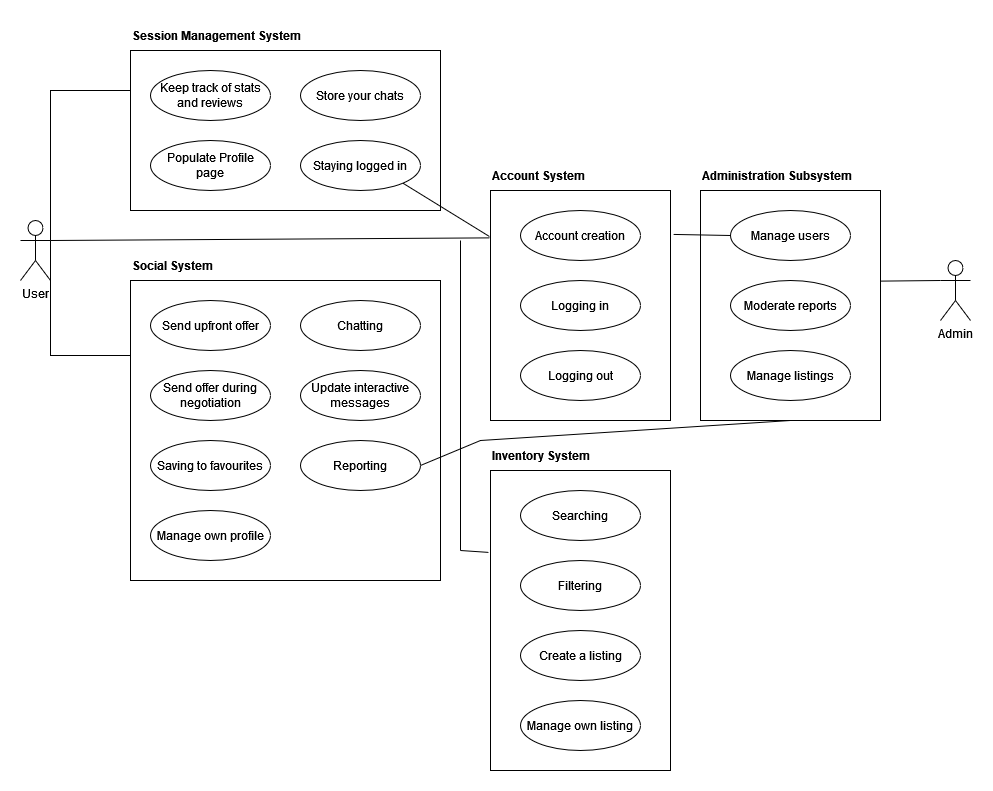

The diagram above was exported from draw.io. Its source (the exported page's mxGraphModel, read from the mxfile embedded in the PNG):
<mxGraphModel dx="1422" dy="1885" grid="1" gridSize="10" guides="1" tooltips="1" connect="1" arrows="1" fold="1" page="1" pageScale="1" pageWidth="827" pageHeight="1169" math="0" shadow="0">
  <root>
    <mxCell id="0" />
    <mxCell id="1" parent="0" />
    <mxCell id="C5Nh1tImrZCsTiAslRVK-27" value="" style="rounded=0;whiteSpace=wrap;html=1;" parent="1" vertex="1">
      <mxGeometry x="130" y="20" width="310" height="160" as="geometry" />
    </mxCell>
    <mxCell id="C5Nh1tImrZCsTiAslRVK-26" value="" style="rounded=0;whiteSpace=wrap;html=1;" parent="1" vertex="1">
      <mxGeometry x="130" y="250" width="310" height="300" as="geometry" />
    </mxCell>
    <mxCell id="C5Nh1tImrZCsTiAslRVK-25" value="" style="rounded=0;whiteSpace=wrap;html=1;" parent="1" vertex="1">
      <mxGeometry x="700" y="160" width="180" height="230" as="geometry" />
    </mxCell>
    <mxCell id="C5Nh1tImrZCsTiAslRVK-24" value="" style="rounded=0;whiteSpace=wrap;html=1;" parent="1" vertex="1">
      <mxGeometry x="490" y="160" width="180" height="230" as="geometry" />
    </mxCell>
    <mxCell id="C5Nh1tImrZCsTiAslRVK-1" value="User" style="shape=umlActor;verticalLabelPosition=bottom;verticalAlign=top;html=1;outlineConnect=0;" parent="1" vertex="1">
      <mxGeometry x="20" y="190" width="30" height="60" as="geometry" />
    </mxCell>
    <mxCell id="C5Nh1tImrZCsTiAslRVK-3" value="Staying logged in" style="ellipse;whiteSpace=wrap;html=1;" parent="1" vertex="1">
      <mxGeometry x="300" y="110" width="120" height="50" as="geometry" />
    </mxCell>
    <mxCell id="C5Nh1tImrZCsTiAslRVK-4" value="&lt;div&gt;Populate Profile&lt;/div&gt;&lt;div&gt;page&lt;br&gt;&lt;/div&gt;" style="ellipse;whiteSpace=wrap;html=1;" parent="1" vertex="1">
      <mxGeometry x="150" y="110" width="120" height="50" as="geometry" />
    </mxCell>
    <mxCell id="C5Nh1tImrZCsTiAslRVK-5" value="&lt;div&gt;Keep track of stats and reviews&lt;/div&gt;" style="ellipse;whiteSpace=wrap;html=1;" parent="1" vertex="1">
      <mxGeometry x="150" y="40" width="120" height="50" as="geometry" />
    </mxCell>
    <mxCell id="C5Nh1tImrZCsTiAslRVK-6" value="Store your chats" style="ellipse;whiteSpace=wrap;html=1;" parent="1" vertex="1">
      <mxGeometry x="300" y="40" width="120" height="50" as="geometry" />
    </mxCell>
    <mxCell id="C5Nh1tImrZCsTiAslRVK-7" value="&lt;div&gt;Send upfront offer&lt;/div&gt;" style="ellipse;whiteSpace=wrap;html=1;" parent="1" vertex="1">
      <mxGeometry x="150" y="270" width="120" height="50" as="geometry" />
    </mxCell>
    <mxCell id="C5Nh1tImrZCsTiAslRVK-8" value="Saving to favourites" style="ellipse;whiteSpace=wrap;html=1;" parent="1" vertex="1">
      <mxGeometry x="150" y="410" width="120" height="50" as="geometry" />
    </mxCell>
    <mxCell id="C5Nh1tImrZCsTiAslRVK-9" value="Chatting" style="ellipse;whiteSpace=wrap;html=1;" parent="1" vertex="1">
      <mxGeometry x="300" y="270" width="120" height="50" as="geometry" />
    </mxCell>
    <mxCell id="C5Nh1tImrZCsTiAslRVK-10" value="Update interactive messages" style="ellipse;whiteSpace=wrap;html=1;" parent="1" vertex="1">
      <mxGeometry x="300" y="340" width="120" height="50" as="geometry" />
    </mxCell>
    <mxCell id="C5Nh1tImrZCsTiAslRVK-11" value="&lt;div&gt;Send offer during&lt;/div&gt;&lt;div&gt;negotiation&lt;/div&gt;" style="ellipse;whiteSpace=wrap;html=1;" parent="1" vertex="1">
      <mxGeometry x="150" y="340" width="120" height="50" as="geometry" />
    </mxCell>
    <mxCell id="C5Nh1tImrZCsTiAslRVK-12" value="Reporting" style="ellipse;whiteSpace=wrap;html=1;" parent="1" vertex="1">
      <mxGeometry x="300" y="410" width="120" height="50" as="geometry" />
    </mxCell>
    <mxCell id="C5Nh1tImrZCsTiAslRVK-13" value="Account creation" style="ellipse;whiteSpace=wrap;html=1;" parent="1" vertex="1">
      <mxGeometry x="520" y="180" width="120" height="50" as="geometry" />
    </mxCell>
    <mxCell id="C5Nh1tImrZCsTiAslRVK-14" value="&lt;div&gt;Logging in&lt;/div&gt;" style="ellipse;whiteSpace=wrap;html=1;" parent="1" vertex="1">
      <mxGeometry x="520" y="250" width="120" height="50" as="geometry" />
    </mxCell>
    <mxCell id="C5Nh1tImrZCsTiAslRVK-15" value="Logging out" style="ellipse;whiteSpace=wrap;html=1;" parent="1" vertex="1">
      <mxGeometry x="520" y="320" width="120" height="50" as="geometry" />
    </mxCell>
    <mxCell id="C5Nh1tImrZCsTiAslRVK-16" value="Manage users" style="ellipse;whiteSpace=wrap;html=1;" parent="1" vertex="1">
      <mxGeometry x="730" y="180" width="120" height="50" as="geometry" />
    </mxCell>
    <mxCell id="C5Nh1tImrZCsTiAslRVK-17" value="Moderate reports" style="ellipse;whiteSpace=wrap;html=1;" parent="1" vertex="1">
      <mxGeometry x="730" y="250" width="120" height="50" as="geometry" />
    </mxCell>
    <mxCell id="C5Nh1tImrZCsTiAslRVK-18" value="Manage listings" style="ellipse;whiteSpace=wrap;html=1;" parent="1" vertex="1">
      <mxGeometry x="730" y="320" width="120" height="50" as="geometry" />
    </mxCell>
    <mxCell id="C5Nh1tImrZCsTiAslRVK-23" value="Manage own profile" style="ellipse;whiteSpace=wrap;html=1;" parent="1" vertex="1">
      <mxGeometry x="150" y="480" width="120" height="50" as="geometry" />
    </mxCell>
    <mxCell id="C5Nh1tImrZCsTiAslRVK-28" value="" style="rounded=0;whiteSpace=wrap;html=1;" parent="1" vertex="1">
      <mxGeometry x="490" y="440" width="180" height="300" as="geometry" />
    </mxCell>
    <mxCell id="C5Nh1tImrZCsTiAslRVK-29" value="Searching" style="ellipse;whiteSpace=wrap;html=1;" parent="1" vertex="1">
      <mxGeometry x="520" y="460" width="120" height="50" as="geometry" />
    </mxCell>
    <mxCell id="C5Nh1tImrZCsTiAslRVK-30" value="Filtering" style="ellipse;whiteSpace=wrap;html=1;" parent="1" vertex="1">
      <mxGeometry x="520" y="530" width="120" height="50" as="geometry" />
    </mxCell>
    <mxCell id="C5Nh1tImrZCsTiAslRVK-33" value="Account System" style="text;html=1;strokeColor=none;fillColor=none;align=left;verticalAlign=middle;whiteSpace=wrap;rounded=0;fontStyle=1" parent="1" vertex="1">
      <mxGeometry x="490" y="130" width="180" height="30" as="geometry" />
    </mxCell>
    <mxCell id="C5Nh1tImrZCsTiAslRVK-34" value="Administration Subsystem" style="text;html=1;strokeColor=none;fillColor=none;align=left;verticalAlign=middle;whiteSpace=wrap;rounded=0;fontStyle=1" parent="1" vertex="1">
      <mxGeometry x="700" y="130" width="180" height="30" as="geometry" />
    </mxCell>
    <mxCell id="C5Nh1tImrZCsTiAslRVK-35" value="Inventory System" style="text;html=1;strokeColor=none;fillColor=none;align=left;verticalAlign=middle;whiteSpace=wrap;rounded=0;fontStyle=1" parent="1" vertex="1">
      <mxGeometry x="490" y="410" width="180" height="30" as="geometry" />
    </mxCell>
    <mxCell id="C5Nh1tImrZCsTiAslRVK-36" value="&lt;div&gt;Social System&lt;/div&gt;" style="text;html=1;strokeColor=none;fillColor=none;align=left;verticalAlign=middle;whiteSpace=wrap;rounded=0;fontStyle=1" parent="1" vertex="1">
      <mxGeometry x="130" y="220" width="180" height="30" as="geometry" />
    </mxCell>
    <mxCell id="C5Nh1tImrZCsTiAslRVK-37" value="&lt;div&gt;Session Management System&lt;/div&gt;" style="text;html=1;strokeColor=none;fillColor=none;align=left;verticalAlign=middle;whiteSpace=wrap;rounded=0;fontStyle=1" parent="1" vertex="1">
      <mxGeometry x="130" y="-10" width="180" height="30" as="geometry" />
    </mxCell>
    <mxCell id="C5Nh1tImrZCsTiAslRVK-38" value="&lt;div&gt;Admin&lt;/div&gt;" style="shape=umlActor;verticalLabelPosition=bottom;verticalAlign=top;html=1;outlineConnect=0;" parent="1" vertex="1">
      <mxGeometry x="940" y="230" width="30" height="60" as="geometry" />
    </mxCell>
    <mxCell id="C5Nh1tImrZCsTiAslRVK-39" value="" style="endArrow=none;html=1;rounded=0;entryX=0;entryY=0.25;entryDx=0;entryDy=0;exitX=1;exitY=0.3333333333333333;exitDx=0;exitDy=0;exitPerimeter=0;" parent="1" source="C5Nh1tImrZCsTiAslRVK-1" target="C5Nh1tImrZCsTiAslRVK-27" edge="1">
      <mxGeometry width="50" height="50" relative="1" as="geometry">
        <mxPoint x="370" y="280" as="sourcePoint" />
        <mxPoint x="420" y="230" as="targetPoint" />
        <Array as="points">
          <mxPoint x="50" y="60" />
        </Array>
      </mxGeometry>
    </mxCell>
    <mxCell id="C5Nh1tImrZCsTiAslRVK-40" value="" style="endArrow=none;html=1;rounded=0;entryX=-0.004;entryY=0.206;entryDx=0;entryDy=0;entryPerimeter=0;" parent="1" target="C5Nh1tImrZCsTiAslRVK-24" edge="1">
      <mxGeometry width="50" height="50" relative="1" as="geometry">
        <mxPoint x="50" y="210" as="sourcePoint" />
        <mxPoint x="140" y="70" as="targetPoint" />
      </mxGeometry>
    </mxCell>
    <mxCell id="C5Nh1tImrZCsTiAslRVK-42" value="" style="endArrow=none;html=1;rounded=0;entryX=0;entryY=0.25;entryDx=0;entryDy=0;exitX=1;exitY=0.3333333333333333;exitDx=0;exitDy=0;exitPerimeter=0;" parent="1" source="C5Nh1tImrZCsTiAslRVK-1" target="C5Nh1tImrZCsTiAslRVK-26" edge="1">
      <mxGeometry width="50" height="50" relative="1" as="geometry">
        <mxPoint x="60" y="220" as="sourcePoint" />
        <mxPoint x="499.28" y="217.3800000000001" as="targetPoint" />
        <Array as="points">
          <mxPoint x="50" y="325" />
        </Array>
      </mxGeometry>
    </mxCell>
    <mxCell id="C5Nh1tImrZCsTiAslRVK-43" value="" style="endArrow=none;html=1;rounded=0;entryX=0;entryY=0.3333333333333333;entryDx=0;entryDy=0;entryPerimeter=0;exitX=0.996;exitY=0.394;exitDx=0;exitDy=0;exitPerimeter=0;" parent="1" source="C5Nh1tImrZCsTiAslRVK-25" target="C5Nh1tImrZCsTiAslRVK-38" edge="1">
      <mxGeometry width="50" height="50" relative="1" as="geometry">
        <mxPoint x="620" y="140" as="sourcePoint" />
        <mxPoint x="670" y="90" as="targetPoint" />
      </mxGeometry>
    </mxCell>
    <mxCell id="C5Nh1tImrZCsTiAslRVK-44" value="" style="endArrow=none;html=1;rounded=0;" parent="1" edge="1">
      <mxGeometry width="50" height="50" relative="1" as="geometry">
        <mxPoint x="460" y="520" as="sourcePoint" />
        <mxPoint x="460" y="210" as="targetPoint" />
      </mxGeometry>
    </mxCell>
    <mxCell id="C5Nh1tImrZCsTiAslRVK-45" value="" style="endArrow=none;html=1;rounded=0;entryX=-0.011;entryY=0.273;entryDx=0;entryDy=0;entryPerimeter=0;" parent="1" target="C5Nh1tImrZCsTiAslRVK-28" edge="1">
      <mxGeometry width="50" height="50" relative="1" as="geometry">
        <mxPoint x="460" y="520" as="sourcePoint" />
        <mxPoint x="500" y="500" as="targetPoint" />
      </mxGeometry>
    </mxCell>
    <mxCell id="C5Nh1tImrZCsTiAslRVK-46" value="" style="endArrow=none;html=1;rounded=0;exitX=1;exitY=0.5;exitDx=0;exitDy=0;entryX=0.5;entryY=1;entryDx=0;entryDy=0;" parent="1" source="C5Nh1tImrZCsTiAslRVK-12" target="C5Nh1tImrZCsTiAslRVK-25" edge="1">
      <mxGeometry width="50" height="50" relative="1" as="geometry">
        <mxPoint x="480" y="440" as="sourcePoint" />
        <mxPoint x="530" y="390" as="targetPoint" />
        <Array as="points">
          <mxPoint x="480" y="410" />
        </Array>
      </mxGeometry>
    </mxCell>
    <mxCell id="C5Nh1tImrZCsTiAslRVK-47" value="" style="endArrow=none;html=1;rounded=0;exitX=1;exitY=1;exitDx=0;exitDy=0;entryX=-0.006;entryY=0.2;entryDx=0;entryDy=0;entryPerimeter=0;" parent="1" source="C5Nh1tImrZCsTiAslRVK-3" target="C5Nh1tImrZCsTiAslRVK-24" edge="1">
      <mxGeometry width="50" height="50" relative="1" as="geometry">
        <mxPoint x="480" y="90" as="sourcePoint" />
        <mxPoint x="530" y="40" as="targetPoint" />
      </mxGeometry>
    </mxCell>
    <mxCell id="C5Nh1tImrZCsTiAslRVK-48" value="" style="endArrow=none;html=1;rounded=0;exitX=0;exitY=0.5;exitDx=0;exitDy=0;entryX=1.017;entryY=0.191;entryDx=0;entryDy=0;entryPerimeter=0;" parent="1" source="C5Nh1tImrZCsTiAslRVK-16" target="C5Nh1tImrZCsTiAslRVK-24" edge="1">
      <mxGeometry width="50" height="50" relative="1" as="geometry">
        <mxPoint x="650" y="90" as="sourcePoint" />
        <mxPoint x="700" y="40" as="targetPoint" />
      </mxGeometry>
    </mxCell>
    <mxCell id="C5Nh1tImrZCsTiAslRVK-22" value="Create a listing" style="ellipse;whiteSpace=wrap;html=1;" parent="1" vertex="1">
      <mxGeometry x="520" y="600" width="120" height="50" as="geometry" />
    </mxCell>
    <mxCell id="4q2zZlLnIfKj51r9FnX5-1" value="Manage own listing" style="ellipse;whiteSpace=wrap;html=1;" vertex="1" parent="1">
      <mxGeometry x="520" y="670" width="120" height="50" as="geometry" />
    </mxCell>
  </root>
</mxGraphModel>